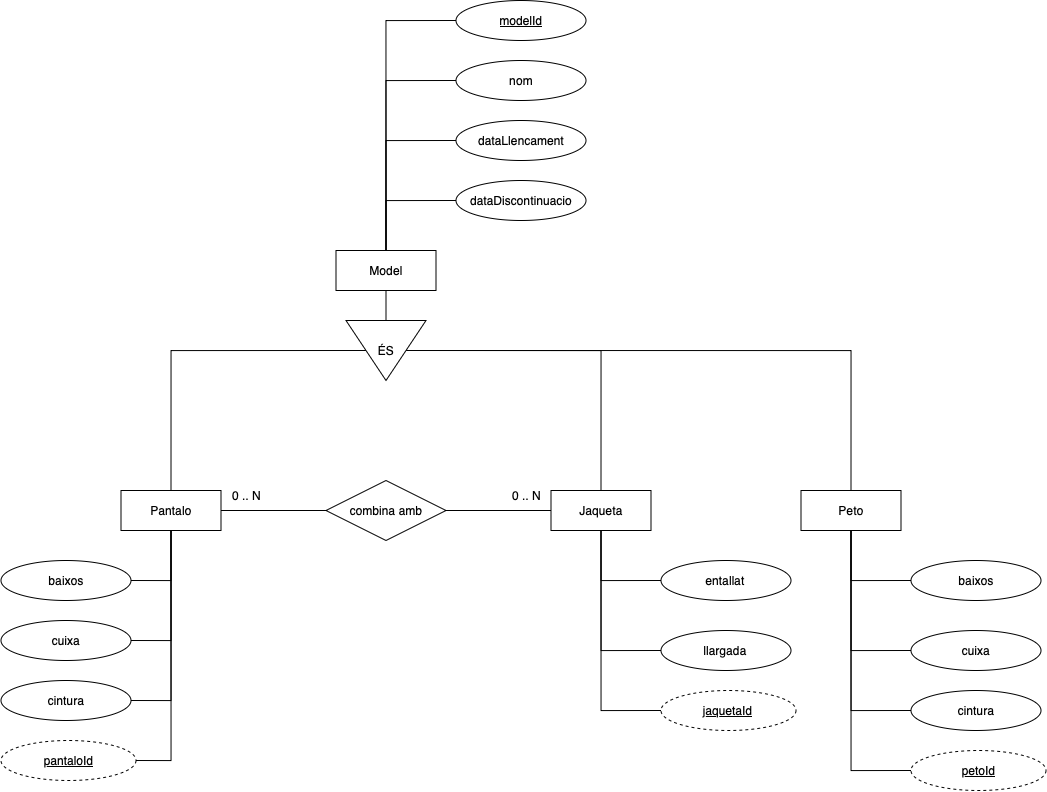

The diagram above was exported from draw.io. Its source (the exported page's mxGraphModel, read from the mxfile embedded in the PNG):
<mxGraphModel dx="2558" dy="2455" grid="1" gridSize="10" guides="1" tooltips="1" connect="1" arrows="1" fold="1" page="1" pageScale="1" pageWidth="980" pageHeight="1390" math="0" shadow="0">
  <root>
    <mxCell id="0" />
    <mxCell id="1" parent="0" />
    <mxCell id="U9qpD6O7Mw2TZWuu1g91-1" style="edgeStyle=orthogonalEdgeStyle;rounded=0;orthogonalLoop=1;jettySize=auto;html=1;exitX=0.5;exitY=0;exitDx=0;exitDy=0;entryX=0.5;entryY=1;entryDx=0;entryDy=0;endArrow=none;startFill=0;" edge="1" parent="1" source="U9qpD6O7Mw2TZWuu1g91-3" target="U9qpD6O7Mw2TZWuu1g91-11">
      <mxGeometry relative="1" as="geometry">
        <mxPoint x="197.5" y="30" as="sourcePoint" />
        <mxPoint x="287.5" y="-80" as="targetPoint" />
        <Array as="points">
          <mxPoint x="77.5" y="-80" />
        </Array>
      </mxGeometry>
    </mxCell>
    <mxCell id="U9qpD6O7Mw2TZWuu1g91-2" style="edgeStyle=orthogonalEdgeStyle;rounded=0;orthogonalLoop=1;jettySize=auto;html=1;exitX=1;exitY=0.5;exitDx=0;exitDy=0;entryX=0;entryY=0.5;entryDx=0;entryDy=0;endArrow=none;startFill=0;" edge="1" parent="1" source="U9qpD6O7Mw2TZWuu1g91-3" target="U9qpD6O7Mw2TZWuu1g91-33">
      <mxGeometry relative="1" as="geometry" />
    </mxCell>
    <mxCell id="U9qpD6O7Mw2TZWuu1g91-3" value="Pantalo" style="whiteSpace=wrap;html=1;align=center;" vertex="1" parent="1">
      <mxGeometry x="27.5" y="60" width="100" height="40" as="geometry" />
    </mxCell>
    <mxCell id="U9qpD6O7Mw2TZWuu1g91-4" style="edgeStyle=orthogonalEdgeStyle;rounded=0;orthogonalLoop=1;jettySize=auto;html=1;exitX=0.5;exitY=0;exitDx=0;exitDy=0;entryX=0.5;entryY=0;entryDx=0;entryDy=0;endArrow=none;startFill=0;" edge="1" parent="1" source="U9qpD6O7Mw2TZWuu1g91-5" target="U9qpD6O7Mw2TZWuu1g91-11">
      <mxGeometry relative="1" as="geometry">
        <mxPoint x="417.5" y="30" as="sourcePoint" />
        <mxPoint x="327.5" y="-80" as="targetPoint" />
        <Array as="points">
          <mxPoint x="507.5" y="-80" />
        </Array>
      </mxGeometry>
    </mxCell>
    <mxCell id="U9qpD6O7Mw2TZWuu1g91-5" value="Jaqueta" style="whiteSpace=wrap;html=1;align=center;" vertex="1" parent="1">
      <mxGeometry x="457.5" y="60" width="100" height="40" as="geometry" />
    </mxCell>
    <mxCell id="U9qpD6O7Mw2TZWuu1g91-6" style="edgeStyle=orthogonalEdgeStyle;rounded=0;orthogonalLoop=1;jettySize=auto;html=1;exitX=0.5;exitY=1;exitDx=0;exitDy=0;entryX=0;entryY=0.5;entryDx=0;entryDy=0;endArrow=none;startFill=0;" edge="1" parent="1" source="U9qpD6O7Mw2TZWuu1g91-7" target="U9qpD6O7Mw2TZWuu1g91-11">
      <mxGeometry relative="1" as="geometry" />
    </mxCell>
    <mxCell id="U9qpD6O7Mw2TZWuu1g91-7" value="Model" style="whiteSpace=wrap;html=1;align=center;" vertex="1" parent="1">
      <mxGeometry x="242.5" y="-180" width="100" height="40" as="geometry" />
    </mxCell>
    <mxCell id="U9qpD6O7Mw2TZWuu1g91-8" style="edgeStyle=orthogonalEdgeStyle;rounded=0;orthogonalLoop=1;jettySize=auto;html=1;exitX=0.5;exitY=0;exitDx=0;exitDy=0;endArrow=none;startFill=0;entryX=0.5;entryY=0;entryDx=0;entryDy=0;" edge="1" parent="1" source="U9qpD6O7Mw2TZWuu1g91-10" target="U9qpD6O7Mw2TZWuu1g91-11">
      <mxGeometry relative="1" as="geometry">
        <mxPoint x="327.5" y="-80" as="targetPoint" />
        <Array as="points">
          <mxPoint x="757.5" y="-80" />
        </Array>
      </mxGeometry>
    </mxCell>
    <mxCell id="U9qpD6O7Mw2TZWuu1g91-9" style="edgeStyle=orthogonalEdgeStyle;rounded=0;orthogonalLoop=1;jettySize=auto;html=1;exitX=0.5;exitY=1;exitDx=0;exitDy=0;entryX=0;entryY=0.5;entryDx=0;entryDy=0;endArrow=none;startFill=0;" edge="1" parent="1" source="U9qpD6O7Mw2TZWuu1g91-10" target="U9qpD6O7Mw2TZWuu1g91-25">
      <mxGeometry relative="1" as="geometry" />
    </mxCell>
    <mxCell id="U9qpD6O7Mw2TZWuu1g91-10" value="Peto" style="whiteSpace=wrap;html=1;align=center;" vertex="1" parent="1">
      <mxGeometry x="707.5" y="60" width="100" height="40" as="geometry" />
    </mxCell>
    <mxCell id="U9qpD6O7Mw2TZWuu1g91-11" value="ÉS" style="triangle;whiteSpace=wrap;html=1;rotation=90;horizontal=0;" vertex="1" parent="1">
      <mxGeometry x="262.5" y="-120" width="60" height="80" as="geometry" />
    </mxCell>
    <mxCell id="U9qpD6O7Mw2TZWuu1g91-12" style="edgeStyle=orthogonalEdgeStyle;rounded=0;orthogonalLoop=1;jettySize=auto;html=1;exitX=1;exitY=0.5;exitDx=0;exitDy=0;entryX=0.5;entryY=1;entryDx=0;entryDy=0;endArrow=none;startFill=0;" edge="1" parent="1" source="U9qpD6O7Mw2TZWuu1g91-13" target="U9qpD6O7Mw2TZWuu1g91-3">
      <mxGeometry relative="1" as="geometry" />
    </mxCell>
    <mxCell id="U9qpD6O7Mw2TZWuu1g91-13" value="baixos" style="ellipse;whiteSpace=wrap;html=1;align=center;" vertex="1" parent="1">
      <mxGeometry x="-92.5" y="130" width="130" height="40" as="geometry" />
    </mxCell>
    <mxCell id="U9qpD6O7Mw2TZWuu1g91-14" style="edgeStyle=orthogonalEdgeStyle;rounded=0;orthogonalLoop=1;jettySize=auto;html=1;exitX=1;exitY=0.5;exitDx=0;exitDy=0;entryX=0.5;entryY=1;entryDx=0;entryDy=0;endArrow=none;startFill=0;" edge="1" parent="1" source="U9qpD6O7Mw2TZWuu1g91-15" target="U9qpD6O7Mw2TZWuu1g91-3">
      <mxGeometry relative="1" as="geometry">
        <mxPoint x="257.5" y="160" as="targetPoint" />
      </mxGeometry>
    </mxCell>
    <mxCell id="U9qpD6O7Mw2TZWuu1g91-15" value="cuixa" style="ellipse;whiteSpace=wrap;html=1;align=center;" vertex="1" parent="1">
      <mxGeometry x="-92.5" y="190" width="130" height="40" as="geometry" />
    </mxCell>
    <mxCell id="U9qpD6O7Mw2TZWuu1g91-16" style="edgeStyle=orthogonalEdgeStyle;rounded=0;orthogonalLoop=1;jettySize=auto;html=1;exitX=0;exitY=0.5;exitDx=0;exitDy=0;entryX=0.5;entryY=1;entryDx=0;entryDy=0;endArrow=none;startFill=0;" edge="1" parent="1" source="U9qpD6O7Mw2TZWuu1g91-17" target="U9qpD6O7Mw2TZWuu1g91-5">
      <mxGeometry relative="1" as="geometry" />
    </mxCell>
    <mxCell id="U9qpD6O7Mw2TZWuu1g91-17" value="entallat" style="ellipse;whiteSpace=wrap;html=1;align=center;" vertex="1" parent="1">
      <mxGeometry x="567.5" y="130" width="130" height="40" as="geometry" />
    </mxCell>
    <mxCell id="U9qpD6O7Mw2TZWuu1g91-18" style="edgeStyle=orthogonalEdgeStyle;rounded=0;orthogonalLoop=1;jettySize=auto;html=1;exitX=0;exitY=0.5;exitDx=0;exitDy=0;entryX=0.5;entryY=1;entryDx=0;entryDy=0;endArrow=none;startFill=0;" edge="1" parent="1" source="U9qpD6O7Mw2TZWuu1g91-19" target="U9qpD6O7Mw2TZWuu1g91-5">
      <mxGeometry relative="1" as="geometry" />
    </mxCell>
    <mxCell id="U9qpD6O7Mw2TZWuu1g91-19" value="llargada" style="ellipse;whiteSpace=wrap;html=1;align=center;" vertex="1" parent="1">
      <mxGeometry x="567.5" y="200" width="130" height="40" as="geometry" />
    </mxCell>
    <mxCell id="U9qpD6O7Mw2TZWuu1g91-20" style="edgeStyle=orthogonalEdgeStyle;rounded=0;orthogonalLoop=1;jettySize=auto;html=1;exitX=0;exitY=0.5;exitDx=0;exitDy=0;entryX=0.5;entryY=1;entryDx=0;entryDy=0;endArrow=none;startFill=0;" edge="1" parent="1" source="U9qpD6O7Mw2TZWuu1g91-44" target="U9qpD6O7Mw2TZWuu1g91-5">
      <mxGeometry relative="1" as="geometry">
        <mxPoint x="567.5" y="280" as="sourcePoint" />
        <mxPoint x="367.5" y="310" as="targetPoint" />
        <Array as="points">
          <mxPoint x="507.5" y="280" />
        </Array>
      </mxGeometry>
    </mxCell>
    <mxCell id="U9qpD6O7Mw2TZWuu1g91-21" style="edgeStyle=orthogonalEdgeStyle;rounded=0;orthogonalLoop=1;jettySize=auto;html=1;exitX=1;exitY=0.5;exitDx=0;exitDy=0;entryX=0.5;entryY=1;entryDx=0;entryDy=0;endArrow=none;startFill=0;" edge="1" parent="1" source="U9qpD6O7Mw2TZWuu1g91-22" target="U9qpD6O7Mw2TZWuu1g91-3">
      <mxGeometry relative="1" as="geometry" />
    </mxCell>
    <mxCell id="U9qpD6O7Mw2TZWuu1g91-22" value="&lt;u&gt;pantaloId&lt;/u&gt;" style="ellipse;whiteSpace=wrap;html=1;align=center;dashed=1;" vertex="1" parent="1">
      <mxGeometry x="-92.5" y="310" width="135" height="40" as="geometry" />
    </mxCell>
    <mxCell id="U9qpD6O7Mw2TZWuu1g91-23" style="edgeStyle=orthogonalEdgeStyle;rounded=0;orthogonalLoop=1;jettySize=auto;html=1;exitX=1;exitY=0.5;exitDx=0;exitDy=0;entryX=0.5;entryY=1;entryDx=0;entryDy=0;endArrow=none;startFill=0;" edge="1" parent="1" source="U9qpD6O7Mw2TZWuu1g91-24" target="U9qpD6O7Mw2TZWuu1g91-3">
      <mxGeometry relative="1" as="geometry" />
    </mxCell>
    <mxCell id="U9qpD6O7Mw2TZWuu1g91-24" value="cintura" style="ellipse;whiteSpace=wrap;html=1;align=center;" vertex="1" parent="1">
      <mxGeometry x="-92.5" y="250" width="130" height="40" as="geometry" />
    </mxCell>
    <mxCell id="U9qpD6O7Mw2TZWuu1g91-25" value="baixos" style="ellipse;whiteSpace=wrap;html=1;align=center;" vertex="1" parent="1">
      <mxGeometry x="817.5" y="130" width="130" height="40" as="geometry" />
    </mxCell>
    <mxCell id="U9qpD6O7Mw2TZWuu1g91-26" style="edgeStyle=orthogonalEdgeStyle;rounded=0;orthogonalLoop=1;jettySize=auto;html=1;exitX=0;exitY=0.5;exitDx=0;exitDy=0;entryX=0.5;entryY=1;entryDx=0;entryDy=0;endArrow=none;startFill=0;" edge="1" parent="1" source="U9qpD6O7Mw2TZWuu1g91-27" target="U9qpD6O7Mw2TZWuu1g91-10">
      <mxGeometry relative="1" as="geometry" />
    </mxCell>
    <mxCell id="U9qpD6O7Mw2TZWuu1g91-27" value="cuixa" style="ellipse;whiteSpace=wrap;html=1;align=center;" vertex="1" parent="1">
      <mxGeometry x="817.5" y="200" width="130" height="40" as="geometry" />
    </mxCell>
    <mxCell id="U9qpD6O7Mw2TZWuu1g91-28" style="edgeStyle=orthogonalEdgeStyle;rounded=0;orthogonalLoop=1;jettySize=auto;html=1;exitX=0;exitY=0.5;exitDx=0;exitDy=0;entryX=0.5;entryY=1;entryDx=0;entryDy=0;endArrow=none;startFill=0;" edge="1" parent="1" source="U9qpD6O7Mw2TZWuu1g91-29" target="U9qpD6O7Mw2TZWuu1g91-10">
      <mxGeometry relative="1" as="geometry" />
    </mxCell>
    <mxCell id="U9qpD6O7Mw2TZWuu1g91-29" value="&lt;u&gt;petoId&lt;/u&gt;" style="ellipse;whiteSpace=wrap;html=1;align=center;dashed=1;" vertex="1" parent="1">
      <mxGeometry x="817.5" y="320" width="135" height="40" as="geometry" />
    </mxCell>
    <mxCell id="U9qpD6O7Mw2TZWuu1g91-30" style="edgeStyle=orthogonalEdgeStyle;rounded=0;orthogonalLoop=1;jettySize=auto;html=1;exitX=0;exitY=0.5;exitDx=0;exitDy=0;entryX=0.5;entryY=1;entryDx=0;entryDy=0;endArrow=none;startFill=0;" edge="1" parent="1" source="U9qpD6O7Mw2TZWuu1g91-31" target="U9qpD6O7Mw2TZWuu1g91-10">
      <mxGeometry relative="1" as="geometry" />
    </mxCell>
    <mxCell id="U9qpD6O7Mw2TZWuu1g91-31" value="cintura" style="ellipse;whiteSpace=wrap;html=1;align=center;" vertex="1" parent="1">
      <mxGeometry x="817.5" y="260" width="130" height="40" as="geometry" />
    </mxCell>
    <mxCell id="U9qpD6O7Mw2TZWuu1g91-32" style="edgeStyle=orthogonalEdgeStyle;rounded=0;orthogonalLoop=1;jettySize=auto;html=1;exitX=1;exitY=0.5;exitDx=0;exitDy=0;entryX=0;entryY=0.5;entryDx=0;entryDy=0;endArrow=none;startFill=0;" edge="1" parent="1" source="U9qpD6O7Mw2TZWuu1g91-33" target="U9qpD6O7Mw2TZWuu1g91-5">
      <mxGeometry relative="1" as="geometry" />
    </mxCell>
    <mxCell id="U9qpD6O7Mw2TZWuu1g91-33" value="combina amb" style="shape=rhombus;perimeter=rhombusPerimeter;whiteSpace=wrap;html=1;align=center;" vertex="1" parent="1">
      <mxGeometry x="232.5" y="50" width="120" height="60" as="geometry" />
    </mxCell>
    <mxCell id="U9qpD6O7Mw2TZWuu1g91-34" value="&lt;font style=&quot;font-size: 12px;&quot;&gt;0 .. N&lt;/font&gt;" style="text;html=1;align=center;verticalAlign=middle;resizable=0;points=[];autosize=1;strokeColor=none;fillColor=none;fontFamily=Helvetica;fontSize=11;fontColor=default;labelBackgroundColor=default;" vertex="1" parent="1">
      <mxGeometry x="407.5" y="50" width="50" height="30" as="geometry" />
    </mxCell>
    <mxCell id="U9qpD6O7Mw2TZWuu1g91-35" value="&lt;font style=&quot;font-size: 12px;&quot;&gt;0 .. N&lt;/font&gt;" style="text;html=1;align=center;verticalAlign=middle;resizable=0;points=[];autosize=1;strokeColor=none;fillColor=none;fontFamily=Helvetica;fontSize=11;fontColor=default;labelBackgroundColor=default;" vertex="1" parent="1">
      <mxGeometry x="127.5" y="50" width="50" height="30" as="geometry" />
    </mxCell>
    <mxCell id="U9qpD6O7Mw2TZWuu1g91-36" style="edgeStyle=orthogonalEdgeStyle;rounded=0;orthogonalLoop=1;jettySize=auto;html=1;exitX=0;exitY=0.5;exitDx=0;exitDy=0;entryX=0.5;entryY=0;entryDx=0;entryDy=0;endArrow=none;startFill=0;" edge="1" parent="1" source="U9qpD6O7Mw2TZWuu1g91-37" target="U9qpD6O7Mw2TZWuu1g91-7">
      <mxGeometry relative="1" as="geometry" />
    </mxCell>
    <mxCell id="U9qpD6O7Mw2TZWuu1g91-37" value="modelId" style="ellipse;whiteSpace=wrap;html=1;align=center;fontStyle=4;" vertex="1" parent="1">
      <mxGeometry x="362.5" y="-430" width="130" height="40" as="geometry" />
    </mxCell>
    <mxCell id="U9qpD6O7Mw2TZWuu1g91-38" style="edgeStyle=orthogonalEdgeStyle;rounded=0;orthogonalLoop=1;jettySize=auto;html=1;exitX=0;exitY=0.5;exitDx=0;exitDy=0;entryX=0.5;entryY=0;entryDx=0;entryDy=0;endArrow=none;startFill=0;" edge="1" parent="1" source="U9qpD6O7Mw2TZWuu1g91-39" target="U9qpD6O7Mw2TZWuu1g91-7">
      <mxGeometry relative="1" as="geometry" />
    </mxCell>
    <mxCell id="U9qpD6O7Mw2TZWuu1g91-39" value="nom" style="ellipse;whiteSpace=wrap;html=1;align=center;" vertex="1" parent="1">
      <mxGeometry x="362.5" y="-370" width="130" height="40" as="geometry" />
    </mxCell>
    <mxCell id="U9qpD6O7Mw2TZWuu1g91-40" style="edgeStyle=orthogonalEdgeStyle;rounded=0;orthogonalLoop=1;jettySize=auto;html=1;exitX=0;exitY=0.5;exitDx=0;exitDy=0;entryX=0.5;entryY=0;entryDx=0;entryDy=0;endArrow=none;startFill=0;" edge="1" parent="1" source="U9qpD6O7Mw2TZWuu1g91-41" target="U9qpD6O7Mw2TZWuu1g91-7">
      <mxGeometry relative="1" as="geometry" />
    </mxCell>
    <mxCell id="U9qpD6O7Mw2TZWuu1g91-41" value="dataLlencament" style="ellipse;whiteSpace=wrap;html=1;align=center;" vertex="1" parent="1">
      <mxGeometry x="362.5" y="-310" width="130" height="40" as="geometry" />
    </mxCell>
    <mxCell id="U9qpD6O7Mw2TZWuu1g91-42" style="edgeStyle=orthogonalEdgeStyle;rounded=0;orthogonalLoop=1;jettySize=auto;html=1;exitX=0;exitY=0.5;exitDx=0;exitDy=0;entryX=0.5;entryY=0;entryDx=0;entryDy=0;endArrow=none;startFill=0;" edge="1" parent="1" source="U9qpD6O7Mw2TZWuu1g91-43" target="U9qpD6O7Mw2TZWuu1g91-7">
      <mxGeometry relative="1" as="geometry" />
    </mxCell>
    <mxCell id="U9qpD6O7Mw2TZWuu1g91-43" value="dataDiscontinuacio" style="ellipse;whiteSpace=wrap;html=1;align=center;" vertex="1" parent="1">
      <mxGeometry x="362.5" y="-250" width="130" height="40" as="geometry" />
    </mxCell>
    <mxCell id="U9qpD6O7Mw2TZWuu1g91-44" value="&lt;u&gt;jaquetaId&lt;/u&gt;" style="ellipse;whiteSpace=wrap;html=1;align=center;dashed=1;" vertex="1" parent="1">
      <mxGeometry x="567.5" y="260" width="135" height="40" as="geometry" />
    </mxCell>
  </root>
</mxGraphModel>